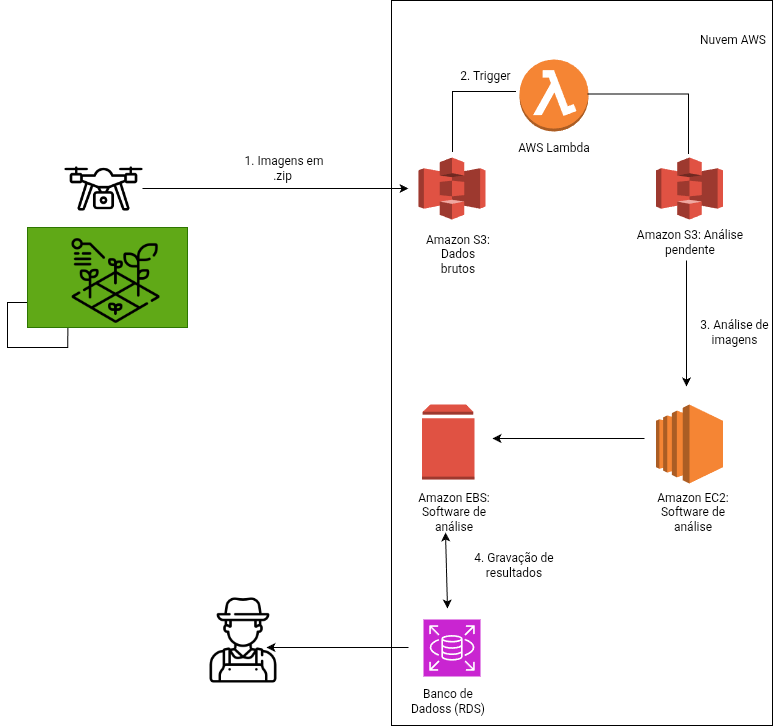

The diagram above was exported from draw.io. Its source (the exported page's mxGraphModel, read from the mxfile embedded in the PNG):
<mxGraphModel dx="1538" dy="450" grid="0" gridSize="10" guides="1" tooltips="1" connect="1" arrows="1" fold="1" page="1" pageScale="1" pageWidth="827" pageHeight="1169" background="light-dark(#FFFFFF,#FFFFFF)" math="0" shadow="0">
  <root>
    <mxCell id="0" />
    <mxCell id="1" parent="0" />
    <mxCell id="CT0c5dtRZnt8IVfrEjyL-54" value="" style="rounded=0;whiteSpace=wrap;html=1;fillColor=none;strokeColor=light-dark(#000000,#000000);" vertex="1" parent="1">
      <mxGeometry x="387" y="53" width="381" height="725" as="geometry" />
    </mxCell>
    <mxCell id="CT0c5dtRZnt8IVfrEjyL-40" style="edgeStyle=orthogonalEdgeStyle;rounded=0;orthogonalLoop=1;jettySize=auto;html=1;exitX=0;exitY=0.75;exitDx=0;exitDy=0;" edge="1" parent="1" source="CT0c5dtRZnt8IVfrEjyL-2">
      <mxGeometry relative="1" as="geometry">
        <mxPoint x="63.34735196828842" y="355" as="targetPoint" />
      </mxGeometry>
    </mxCell>
    <mxCell id="CT0c5dtRZnt8IVfrEjyL-2" value="" style="rounded=0;whiteSpace=wrap;html=1;fillColor=#60a917;fontColor=#ffffff;strokeColor=#2D7600;" vertex="1" parent="1">
      <mxGeometry x="23" y="280" width="160" height="100" as="geometry" />
    </mxCell>
    <mxCell id="CT0c5dtRZnt8IVfrEjyL-4" value="" style="shape=image;verticalLabelPosition=bottom;labelBackgroundColor=default;verticalAlign=top;aspect=fixed;imageAspect=0;image=data:image/png,(base64 omitted: 4344 chars);" vertex="1" parent="1">
      <mxGeometry x="60" y="202" width="78" height="78" as="geometry" />
    </mxCell>
    <mxCell id="CT0c5dtRZnt8IVfrEjyL-5" value="" style="shape=image;verticalLabelPosition=bottom;labelBackgroundColor=default;verticalAlign=top;aspect=fixed;imageAspect=0;image=data:image/png,(base64 omitted: 7216 chars);" vertex="1" parent="1">
      <mxGeometry x="67" y="289" width="88" height="88" as="geometry" />
    </mxCell>
    <mxCell id="CT0c5dtRZnt8IVfrEjyL-9" value="1. Imagens em .zip&amp;nbsp;" style="text;html=1;align=center;verticalAlign=middle;whiteSpace=wrap;rounded=0;fontColor=light-dark(#000000,#000000);" vertex="1" parent="1">
      <mxGeometry x="238" y="210" width="83" height="20" as="geometry" />
    </mxCell>
    <mxCell id="CT0c5dtRZnt8IVfrEjyL-13" value="" style="outlineConnect=0;dashed=0;verticalLabelPosition=bottom;verticalAlign=top;align=center;html=1;shape=mxgraph.aws3.s3;fillColor=#E05243;gradientColor=none;" vertex="1" parent="1">
      <mxGeometry x="414" y="210" width="67" height="62" as="geometry" />
    </mxCell>
    <mxCell id="CT0c5dtRZnt8IVfrEjyL-14" value="Amazon S3: Dados brutos" style="text;html=1;align=center;verticalAlign=middle;whiteSpace=wrap;rounded=0;fontColor=light-dark(#000000,#000000);" vertex="1" parent="1">
      <mxGeometry x="417.5" y="296" width="70.5" height="20" as="geometry" />
    </mxCell>
    <mxCell id="CT0c5dtRZnt8IVfrEjyL-16" value="" style="outlineConnect=0;dashed=0;verticalLabelPosition=bottom;verticalAlign=top;align=center;html=1;shape=mxgraph.aws3.lambda_function;fillColor=#F58534;gradientColor=none;" vertex="1" parent="1">
      <mxGeometry x="515" y="112" width="69" height="72" as="geometry" />
    </mxCell>
    <mxCell id="CT0c5dtRZnt8IVfrEjyL-20" value="" style="shape=partialRectangle;whiteSpace=wrap;html=1;bottom=0;right=0;fillColor=none;strokeColor=light-dark(#000000,#000000);" vertex="1" parent="1">
      <mxGeometry x="448" y="144" width="63" height="60" as="geometry" />
    </mxCell>
    <mxCell id="CT0c5dtRZnt8IVfrEjyL-21" value="2. Trigger" style="text;html=1;align=center;verticalAlign=middle;whiteSpace=wrap;rounded=0;fontColor=light-dark(#000000,#000000);" vertex="1" parent="1">
      <mxGeometry x="451" y="118" width="60" height="20" as="geometry" />
    </mxCell>
    <mxCell id="CT0c5dtRZnt8IVfrEjyL-23" value="" style="shape=partialRectangle;whiteSpace=wrap;html=1;bottom=0;right=0;fillColor=none;strokeColor=light-dark(#000000,#000000);rotation=90;" vertex="1" parent="1">
      <mxGeometry x="604" y="126" width="59.5" height="100.5" as="geometry" />
    </mxCell>
    <mxCell id="CT0c5dtRZnt8IVfrEjyL-25" value="" style="outlineConnect=0;dashed=0;verticalLabelPosition=bottom;verticalAlign=top;align=center;html=1;shape=mxgraph.aws3.s3;fillColor=#E05243;gradientColor=none;" vertex="1" parent="1">
      <mxGeometry x="651.5" y="210" width="67" height="62" as="geometry" />
    </mxCell>
    <mxCell id="CT0c5dtRZnt8IVfrEjyL-26" value="Amazon S3: Análise pendente" style="text;html=1;align=center;verticalAlign=middle;whiteSpace=wrap;rounded=0;fontColor=light-dark(#000000,#000000);" vertex="1" parent="1">
      <mxGeometry x="629.5" y="284" width="111" height="20" as="geometry" />
    </mxCell>
    <mxCell id="CT0c5dtRZnt8IVfrEjyL-29" value="" style="endArrow=classic;html=1;rounded=0;strokeColor=light-dark(#000000,#000000);exitX=1;exitY=0.5;exitDx=0;exitDy=0;" edge="1" parent="1" source="CT0c5dtRZnt8IVfrEjyL-4">
      <mxGeometry width="50" height="50" relative="1" as="geometry">
        <mxPoint x="199" y="241" as="sourcePoint" />
        <mxPoint x="404" y="241" as="targetPoint" />
      </mxGeometry>
    </mxCell>
    <mxCell id="CT0c5dtRZnt8IVfrEjyL-28" value="" style="outlineConnect=0;dashed=0;verticalLabelPosition=bottom;verticalAlign=top;align=center;html=1;shape=mxgraph.aws3.ec2;fillColor=#F58534;gradientColor=none;" vertex="1" parent="1">
      <mxGeometry x="651.5" y="457" width="67" height="79" as="geometry" />
    </mxCell>
    <mxCell id="CT0c5dtRZnt8IVfrEjyL-12" value="3. Análise de imagens" style="text;html=1;align=center;verticalAlign=middle;whiteSpace=wrap;rounded=0;fontColor=light-dark(#000000,#000000);" vertex="1" parent="1">
      <mxGeometry x="690" y="374" width="80" height="20" as="geometry" />
    </mxCell>
    <mxCell id="CT0c5dtRZnt8IVfrEjyL-35" value="" style="endArrow=classic;html=1;rounded=0;strokeColor=light-dark(#000000,#000000);" edge="1" parent="1">
      <mxGeometry width="50" height="50" relative="1" as="geometry">
        <mxPoint x="682" y="313" as="sourcePoint" />
        <mxPoint x="682" y="439" as="targetPoint" />
      </mxGeometry>
    </mxCell>
    <mxCell id="CT0c5dtRZnt8IVfrEjyL-36" value="" style="outlineConnect=0;dashed=0;verticalLabelPosition=bottom;verticalAlign=top;align=center;html=1;shape=mxgraph.aws3.volume;fillColor=#E05243;gradientColor=none;" vertex="1" parent="1">
      <mxGeometry x="417.5" y="457" width="52.5" height="75" as="geometry" />
    </mxCell>
    <mxCell id="CT0c5dtRZnt8IVfrEjyL-37" value="" style="endArrow=classic;html=1;rounded=0;strokeColor=light-dark(#000000,#000000);" edge="1" parent="1">
      <mxGeometry width="50" height="50" relative="1" as="geometry">
        <mxPoint x="640" y="491" as="sourcePoint" />
        <mxPoint x="488" y="491" as="targetPoint" />
      </mxGeometry>
    </mxCell>
    <mxCell id="CT0c5dtRZnt8IVfrEjyL-38" value="Amazon EBS: Software de análise" style="text;html=1;align=center;verticalAlign=middle;whiteSpace=wrap;rounded=0;fontColor=light-dark(#000000,#000000);" vertex="1" parent="1">
      <mxGeometry x="410" y="554" width="79" height="20" as="geometry" />
    </mxCell>
    <mxCell id="CT0c5dtRZnt8IVfrEjyL-39" value="" style="sketch=0;points=[[0,0,0],[0.25,0,0],[0.5,0,0],[0.75,0,0],[1,0,0],[0,1,0],[0.25,1,0],[0.5,1,0],[0.75,1,0],[1,1,0],[0,0.25,0],[0,0.5,0],[0,0.75,0],[1,0.25,0],[1,0.5,0],[1,0.75,0]];outlineConnect=0;fontColor=#232F3E;fillColor=#C925D1;strokeColor=#ffffff;dashed=0;verticalLabelPosition=bottom;verticalAlign=top;align=center;html=1;fontSize=12;fontStyle=0;aspect=fixed;shape=mxgraph.aws4.resourceIcon;resIcon=mxgraph.aws4.rds;" vertex="1" parent="1">
      <mxGeometry x="419" y="672" width="57" height="57" as="geometry" />
    </mxCell>
    <mxCell id="CT0c5dtRZnt8IVfrEjyL-42" value="" style="endArrow=classic;startArrow=classic;html=1;rounded=0;strokeColor=light-dark(#000000,#000000);" edge="1" parent="1">
      <mxGeometry width="50" height="50" relative="1" as="geometry">
        <mxPoint x="443" y="661" as="sourcePoint" />
        <mxPoint x="441" y="585" as="targetPoint" />
      </mxGeometry>
    </mxCell>
    <mxCell id="CT0c5dtRZnt8IVfrEjyL-43" value="4. Gravação de resultados" style="text;html=1;align=center;verticalAlign=middle;whiteSpace=wrap;rounded=0;fontColor=light-dark(#000000,#000000);" vertex="1" parent="1">
      <mxGeometry x="462" y="607" width="95" height="20" as="geometry" />
    </mxCell>
    <mxCell id="CT0c5dtRZnt8IVfrEjyL-46" value="" style="shape=image;verticalLabelPosition=bottom;labelBackgroundColor=default;verticalAlign=top;aspect=fixed;imageAspect=0;image=data:image/png,(base64 omitted: 5120 chars);" vertex="1" parent="1">
      <mxGeometry x="196" y="650" width="85" height="85" as="geometry" />
    </mxCell>
    <mxCell id="CT0c5dtRZnt8IVfrEjyL-53" value="Nuvem AWS" style="text;html=1;align=center;verticalAlign=middle;whiteSpace=wrap;rounded=0;fontColor=light-dark(#000000,#000000);" vertex="1" parent="1">
      <mxGeometry x="687" y="82" width="83" height="20" as="geometry" />
    </mxCell>
    <mxCell id="CT0c5dtRZnt8IVfrEjyL-55" value="AWS Lambda" style="text;html=1;align=center;verticalAlign=middle;whiteSpace=wrap;rounded=0;fontColor=light-dark(#000000,#000000);" vertex="1" parent="1">
      <mxGeometry x="508" y="190" width="83" height="20" as="geometry" />
    </mxCell>
    <mxCell id="CT0c5dtRZnt8IVfrEjyL-56" value="Amazon EC2: Software de análise" style="text;html=1;align=center;verticalAlign=middle;whiteSpace=wrap;rounded=0;fontColor=light-dark(#000000,#000000);" vertex="1" parent="1">
      <mxGeometry x="635.5" y="554" width="105" height="20" as="geometry" />
    </mxCell>
    <mxCell id="CT0c5dtRZnt8IVfrEjyL-57" value="Banco de Dadoss (RDS)" style="text;html=1;align=center;verticalAlign=middle;whiteSpace=wrap;rounded=0;fontColor=light-dark(#000000,#000000);" vertex="1" parent="1">
      <mxGeometry x="404.25" y="743" width="79" height="20" as="geometry" />
    </mxCell>
    <mxCell id="CT0c5dtRZnt8IVfrEjyL-58" value="" style="endArrow=classic;html=1;rounded=0;strokeColor=light-dark(#000000,#000000);" edge="1" parent="1">
      <mxGeometry width="50" height="50" relative="1" as="geometry">
        <mxPoint x="404" y="700" as="sourcePoint" />
        <mxPoint x="262" y="700" as="targetPoint" />
      </mxGeometry>
    </mxCell>
  </root>
</mxGraphModel>